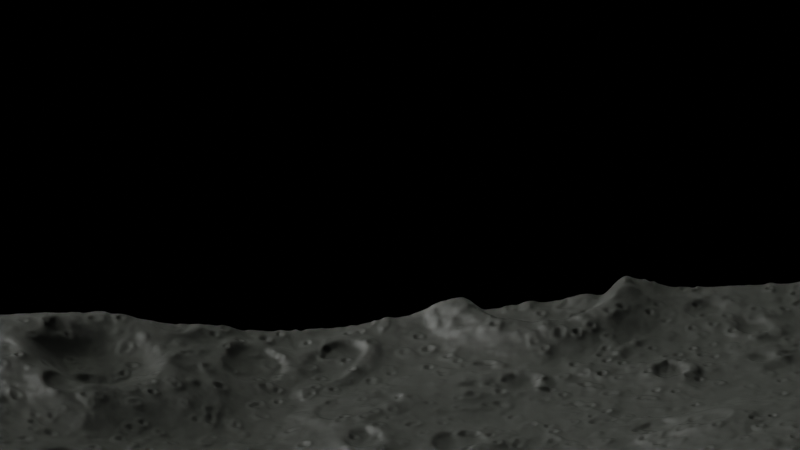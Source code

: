 # Source: Moon_With_Nodes.blend  (saved by Blender 3.0.42; exported with 4.5.12 LTS)
import bpy
from mathutils import Matrix  # noqa: F401  (used for matrix-valued properties, if any)

bpy.ops.wm.read_factory_settings(use_empty=True)
scene = bpy.context.scene
scene.name = 'Scene'

# ---- collections
col_collection = bpy.data.collections.new('Collection'); scene.collection.children.link(col_collection)
col_gn = bpy.data.collections.new('GN'); scene.collection.children.link(col_gn)

# ---- images (referenced by path relative to the original .blend; pixels are not part of the script)
import os
ASSET_DIR = os.environ.get("B2B_ASSET_DIR", "")  # directory of the original .blend (textures are referenced by path, not embedded)
HERE = os.path.dirname(os.path.abspath(__file__))  # packed textures are extracted next to this script under _unpacked/

def load_image(name, relpath, width, height, colorspace="sRGB"):
    """Load a texture the original file referenced (path relative to the .blend, or extracted next to this script)."""
    p = next((c for c in (os.path.join(HERE, relpath), os.path.join(ASSET_DIR, relpath)) if relpath and os.path.exists(c)), "")
    if p:
        img = bpy.data.images.load(p, check_existing=True)
        img.name = name
    else:  # same state as the original file: an image datablock whose file is absent (Cycles renders it pink)
        img = bpy.data.images.new(name, width, height)
        img.source = "FILE"
        img.filepath = "//" + (relpath or name)
    img.colorspace_settings.name = colorspace
    return img
img_moon_png = load_image('Moon.png', 'Moon.png', 1024, 1024, 'ACES2065-1')

# ---- materials (node trees are filled in below, after node groups)
mat_material = bpy.data.materials.new('Material')
mat_material.alpha_threshold = 0.0
mat_material.line_color = (0.0, 0.0, 0.0, 1.0)

# ---- node groups
ng_nodegroup_001 = bpy.data.node_groups.new('NodeGroup.001', 'GeometryNodeTree')
_s = ng_nodegroup_001.interface.new_socket(name='Geometry', in_out='OUTPUT', socket_type='NodeSocketGeometry')
ng_nodegroup_001.is_modifier = True
_N = ng_nodegroup_001.nodes; _L = ng_nodegroup_001.links
n0 = _N.new('GeometryNodeStoreNamedAttribute'); n0.name = 'Store Named Attribute'; n0.location = (-1186, 344)
n0.data_type = 'FLOAT_VECTOR'
n0.domain = 'CORNER'
n0.inputs[2].default_value = 'uv_map'
n1 = _N.new('GeometryNodeSetShadeSmooth'); n1.name = 'Set Shade Smooth'; n1.location = (-869, 370)
n2 = _N.new('GeometryNodeMeshGrid'); n2.name = 'Grid'; n2.location = (-1211, 344)
n2.inputs[0].default_value = 15.0
n2.inputs[1].default_value = 15.0
n2.inputs[2].default_value = 500
n2.inputs[3].default_value = 500
n3 = _N.new('GeometryNodeSetPosition'); n3.name = 'Set Position'; n3.location = (-468, 382)
n4 = _N.new('ShaderNodeCombineXYZ'); n4.name = 'Combine XYZ'; n4.location = (-660, 214)
n5 = _N.new('ShaderNodeMath'); n5.name = 'Math.001'; n5.location = (-829, 102)
n5.operation = 'MULTIPLY'
n5.inputs[1].default_value = 2.5
n6 = _N.new('ShaderNodeMath'); n6.name = 'Math'; n6.location = (-1038, -15)
n6.operation = 'SUBTRACT'
n6.inputs[1].default_value = 0.4
n7 = _N.new('ShaderNodeTexNoise'); n7.name = 'Noise Texture'; n7.location = (-1244, -139)
n7.inputs[2].default_value = 0.1
n7.inputs[4].default_value = 0.03333
n8 = _N.new('GeometryNodeSetPosition'); n8.name = 'Set Position.003'; n8.location = (-68, 390)
n9 = _N.new('ShaderNodeCombineXYZ'); n9.name = 'Combine XYZ.003'; n9.location = (-268, 197)
n10 = _N.new('ShaderNodeMath'); n10.name = 'Math.005'; n10.location = (-433, 56)
n10.operation = 'DIVIDE'
n10.inputs[1].default_value = 19.7
n11 = _N.new('ShaderNodeValToRGB'); n11.name = 'ColorRamp.001'; n11.location = (-731, -74)
n11.color_ramp.interpolation = 'B_SPLINE'
while len(n11.color_ramp.elements) > 1: n11.color_ramp.elements.remove(n11.color_ramp.elements[-1])
n11.color_ramp.elements[0].position = 0.2; n11.color_ramp.elements[0].color = (0.0, 0.0, 0.0, 1.0)
_e = n11.color_ramp.elements.new(0.3818); _e.color = (1.0, 1.0, 1.0, 1.0)
_e = n11.color_ramp.elements.new(0.4955); _e.color = (0.3042, 0.3042, 0.3042, 1.0)
n12 = _N.new('ShaderNodeMath'); n12.name = 'Math.006'; n12.location = (-908, -292)
n12.operation = 'SUBTRACT'
n12.inputs[1].default_value = -0.1
n13 = _N.new('ShaderNodeTexVoronoi'); n13.name = 'Voronoi Texture.001'; n13.location = (-1093, -412)
n13.feature = 'SMOOTH_F1'
n13.inputs[2].default_value = 4.9
n14 = _N.new('GeometryNodeSetPosition'); n14.name = 'Set Position.002'; n14.location = (298, 407)
n15 = _N.new('ShaderNodeCombineXYZ'); n15.name = 'Combine XYZ.004'; n15.location = (94, 215)
n16 = _N.new('ShaderNodeMath'); n16.name = 'Math.008'; n16.location = (-106, 55)
n16.operation = 'MULTIPLY'
n16.inputs[1].default_value = 0.05
n17 = _N.new('ShaderNodeMath'); n17.name = 'Math.007'; n17.location = (-299, -138)
n17.operation = 'SUBTRACT'
n17.inputs[1].default_value = 15.1
n18 = _N.new('ShaderNodeTexNoise'); n18.name = 'Noise Texture.001'; n18.location = (-516, -354)
n19 = _N.new('GeometryNodeSetPosition'); n19.name = 'Set Position.001'; n19.location = (807, 418)
n20 = _N.new('ShaderNodeCombineXYZ'); n20.name = 'Combine XYZ.002'; n20.location = (580, 270)
n21 = _N.new('ShaderNodeMath'); n21.name = 'Math.003'; n21.location = (379, 73)
n21.operation = 'DIVIDE'
n21.inputs[1].default_value = 11.1
n22 = _N.new('ShaderNodeValToRGB'); n22.name = 'ColorRamp'; n22.location = (108, -76)
n22.color_ramp.interpolation = 'B_SPLINE'
while len(n22.color_ramp.elements) > 1: n22.color_ramp.elements.remove(n22.color_ramp.elements[-1])
n22.color_ramp.elements[0].position = 0.3227; n22.color_ramp.elements[0].color = (0.0, 0.0, 0.0, 1.0)
_e = n22.color_ramp.elements.new(0.4); _e.color = (1.0, 1.0, 1.0, 1.0)
_e = n22.color_ramp.elements.new(0.5727); _e.color = (0.01011, 0.01011, 0.01011, 1.0)
n23 = _N.new('ShaderNodeMath'); n23.name = 'Math.004'; n23.location = (-80, -306)
n23.operation = 'SUBTRACT'
n23.inputs[1].default_value = -0.1
n24 = _N.new('ShaderNodeTexVoronoi'); n24.name = 'Voronoi Texture'; n24.location = (-265, -435)
n24.feature = 'SMOOTH_F1'
n24.inputs[2].default_value = -1.2
n25 = _N.new('GeometryNodeSetPosition'); n25.name = 'Set Position.004'; n25.location = (1244, 443)
n26 = _N.new('ShaderNodeCombineXYZ'); n26.name = 'Combine XYZ.005'; n26.location = (1053, 268)
n26.inputs[1].default_value = 0.6
n27 = _N.new('ShaderNodeMath'); n27.name = 'Math.009'; n27.location = (816, 71)
n27.operation = 'DIVIDE'
n27.inputs[1].default_value = 5.4
n28 = _N.new('ShaderNodeValToRGB'); n28.name = 'ColorRamp.002'; n28.location = (525, -91)
n28.color_ramp.interpolation = 'CARDINAL'
while len(n28.color_ramp.elements) > 1: n28.color_ramp.elements.remove(n28.color_ramp.elements[-1])
n28.color_ramp.elements[0].position = 0.3227; n28.color_ramp.elements[0].color = (0.0, 0.0, 0.0, 1.0)
_e = n28.color_ramp.elements.new(0.4); _e.color = (1.0, 1.0, 1.0, 1.0)
_e = n28.color_ramp.elements.new(0.5727); _e.color = (0.01011, 0.01011, 0.01011, 1.0)
n29 = _N.new('ShaderNodeMath'); n29.name = 'Math.010'; n29.location = (354, -324)
n29.operation = 'SUBTRACT'
n29.inputs[1].default_value = -0.1
n30 = _N.new('ShaderNodeTexVoronoi'); n30.name = 'Voronoi Texture.002'; n30.location = (169, -443)
n30.feature = 'SMOOTH_F1'
n30.inputs[2].default_value = 0.3
n31 = _N.new('NodeGroupInput'); n31.name = 'Group Input'; n31.location = (-1444, 0)
n32 = _N.new('NodeGroupOutput'); n32.name = 'Group Output'; n32.location = (1684, 0)
n33 = _N.new('GeometryNodeSetMaterial'); n33.name = 'Set Material'; n33.location = (1464, 143)
n33.inputs[2].default_value = mat_material
_L.new(n25.outputs[0], n33.inputs[0])
_L.new(n1.outputs[0], n3.inputs[0])
_L.new(n4.outputs[0], n3.inputs[3])
_L.new(n6.outputs[0], n5.inputs[0])
_L.new(n5.outputs[0], n4.inputs[2])
_L.new(n24.outputs[0], n23.inputs[0])
_L.new(n22.outputs[0], n21.inputs[0])
_L.new(n20.outputs[0], n19.inputs[3])
_L.new(n21.outputs[0], n20.inputs[2])
_L.new(n23.outputs[0], n22.inputs[0])
_L.new(n17.outputs[0], n16.inputs[0])
_L.new(n16.outputs[0], n15.inputs[2])
_L.new(n18.outputs[0], n17.inputs[0])
_L.new(n15.outputs[0], n14.inputs[3])
_L.new(n13.outputs[0], n12.inputs[0])
_L.new(n11.outputs[0], n10.inputs[0])
_L.new(n9.outputs[0], n8.inputs[3])
_L.new(n10.outputs[0], n9.inputs[2])
_L.new(n12.outputs[0], n11.inputs[0])
_L.new(n3.outputs[0], n8.inputs[0])
_L.new(n14.outputs[0], n19.inputs[0])
_L.new(n30.outputs[0], n29.inputs[0])
_L.new(n28.outputs[0], n27.inputs[0])
_L.new(n26.outputs[0], n25.inputs[3])
_L.new(n27.outputs[0], n26.inputs[2])
_L.new(n29.outputs[0], n28.inputs[0])
_L.new(n19.outputs[0], n25.inputs[0])
_L.new(n8.outputs[0], n14.inputs[0])
_L.new(n7.outputs[0], n6.inputs[0])
_L.new(n0.outputs[0], n1.inputs[0])
_L.new(n33.outputs[0], n32.inputs[0])
_L.new(n2.outputs[0], n0.inputs[0])
_L.new(n2.outputs[1], n0.inputs[3])
n32.is_active_output = True
ng_geometry_nodes = bpy.data.node_groups.new('Geometry Nodes', 'GeometryNodeTree')
_s = ng_geometry_nodes.interface.new_socket(name='Geometry', in_out='OUTPUT', socket_type='NodeSocketGeometry')
_s = ng_geometry_nodes.interface.new_socket(name='Geometry', in_out='INPUT', socket_type='NodeSocketGeometry')
ng_geometry_nodes.is_modifier = True
# nodes of 'Geometry Nodes' reference scene objects; filled in after objects exist

# ---- material node trees
mat_material.use_nodes = True; mat_material.node_tree.nodes.clear()

# ---- world
world_world = bpy.data.worlds.new('World'); scene.world = world_world
world_world.use_nodes = True; world_world.node_tree.nodes.clear()
_N = world_world.node_tree.nodes; _L = world_world.node_tree.links
n0 = _N.new('ShaderNodeOutputWorld'); n0.name = 'World Output'; n0.location = (392, 300)
n1 = _N.new('ShaderNodeCameraData'); n1.name = 'Camera Data'; n1.location = (-301, 265)
n2 = _N.new('ShaderNodeTexCoord'); n2.name = 'Texture Coordinate'; n2.location = (-466, 299)
n2.object = None
n3 = _N.new('ShaderNodeTexEnvironment'); n3.name = 'Environment Texture'; n3.location = (62, 363)
n3.image = img_moon_png
n3.interpolation = 'Smart'
n4 = _N.new('ShaderNodeVectorTransform'); n4.name = 'Vector Transform'; n4.location = (-158, 277)
n4.convert_to = 'WORLD'
n4.inputs[0].default_value = (1.5, 1.5, 1.5)
_L.new(n3.outputs[0], n0.inputs[0])
_L.new(n4.outputs[0], n3.inputs[0])
n0.is_active_output = True
world_world.color = (0.05088, 0.05088, 0.05088)
world_world.use_sun_shadow = False
world_world.sun_shadow_jitter_overblur = 0.0

# ---- cameras
cam_camera = bpy.data.cameras.new('Camera')
cam_camera.clip_end = 100.0
cam_camera.lens = 239.0
cam_camera.ortho_scale = 7.314

# ---- lights
light_light = bpy.data.lights.new('Light', 'SUN')
light_light.transmission_factor = 0.0
light_light.angle = 1.032
light_light.energy = 3.5
light_light.shadow_soft_size = 0.1
light_light.shadow_cascade_max_distance = 1000.0

# ---- meshes
me_cube = bpy.data.meshes.new('Cube')
me_cube.from_pydata([(1.0, 1.0, 1.0), (1.0, 1.0, -1.0), (1.0, -1.0, 1.0), (1.0, -1.0, -1.0), (-1.0, 1.0, 1.0), (-1.0, 1.0, -1.0), (-1.0, -1.0, 1.0), (-1.0, -1.0, -1.0)], [], [(0, 4, 6, 2), (3, 2, 6, 7), (7, 6, 4, 5), (5, 1, 3, 7), (1, 0, 2, 3), (5, 4, 0, 1)])
_uv = me_cube.uv_layers.new(name='UVMap')
_uv.uv.foreach_set('vector', [0.625, 0.5, 0.875, 0.5, 0.875, 0.75, 0.625, 0.75, 0.375, 0.75, 0.625, 0.75, 0.625, 1.0, 0.375, 1.0, 0.375, 0.0, 0.625, 0.0, 0.625, 0.25, 0.375, 0.25, 0.125, 0.5, 0.375, 0.5, 0.375, 0.75, 0.125, 0.75, 0.375, 0.5, 0.625, 0.5, 0.625, 0.75, 0.375, 0.75, 0.375, 0.25, 0.625, 0.25, 0.625, 0.5, 0.375, 0.5])
me_cube.materials.append(mat_material)
me_cube.use_remesh_preserve_volume = False
me_cube.use_remesh_preserve_attributes = False
me_cube.use_mirror_vertex_groups = False
me_cube.update()
me_plane = bpy.data.meshes.new('Plane')
me_plane.from_pydata([(-7.5, -7.5, 0.0), (7.5, -7.5, 0.0), (-7.5, 7.5, 0.0), (7.5, 7.5, 0.0)], [], [(0, 1, 3, 2)])
me_plane.polygons.foreach_set('use_smooth', [True] * 1)
_uv = me_plane.uv_layers.new(name='UVMap')
_uv.uv.foreach_set('vector', [0.0, 0.0, 1.0, 0.0, 1.0, 1.0, 0.0, 1.0])
me_plane.materials.append(mat_material)
me_plane.materials.append(None)
me_plane.use_remesh_fix_poles = True
me_plane.use_remesh_preserve_attributes = False
me_plane.update()
me_plane_001 = bpy.data.meshes.new('Plane.001')
me_plane_001.from_pydata([(-7.5, -7.5, 0.0), (7.5, -7.5, 0.0), (-7.5, 7.5, 0.0), (7.5, 7.5, 0.0)], [], [(0, 1, 3, 2)])
_uv = me_plane_001.uv_layers.new(name='UVMap')
_uv.uv.foreach_set('vector', [0.0, 0.0, 1.0, 0.0, 1.0, 1.0, 0.0, 1.0])
me_plane_001.use_remesh_fix_poles = True
me_plane_001.use_remesh_preserve_attributes = False
me_plane_001.update()

# ---- objects
ob_cube = bpy.data.objects.new('Cube', me_cube)
ob_light = bpy.data.objects.new('Light', light_light)
ob_camera = bpy.data.objects.new('Camera', cam_camera)
ob_plane = bpy.data.objects.new('Plane', me_plane)
ob_plane_001 = bpy.data.objects.new('Plane.001', me_plane_001)
_N = ng_geometry_nodes.nodes; _L = ng_geometry_nodes.links
n0 = _N.new('NodeGroupInput'); n0.name = 'Group Input'; n0.location = (-340, 0)
n1 = _N.new('GeometryNodeObjectInfo'); n1.name = 'Object Info'; n1.location = (-120, 22)
n1.inputs[0].default_value = ob_plane
n2 = _N.new('GeometryNodeDistributePointsOnFaces'); n2.name = 'Distribute Points on Faces'; n2.location = (100, 35)
n2.use_legacy_normal = True
n2.inputs[4].default_value = 0.8
n2.inputs[6].default_value = 10
n3 = _N.new('GeometryNodeInstanceOnPoints'); n3.name = 'Instance on Points'; n3.location = (697, 63)
n4 = _N.new('GeometryNodeMeshCircle'); n4.name = 'Mesh Circle'; n4.location = (93, -245)
n4.inputs[0].default_value = 87
n4.inputs[1].default_value = 0.2
n5 = _N.new('FunctionNodeRandomValue'); n5.name = 'Random Value'; n5.location = (268, -357)
n5.inputs[2].default_value = -2.0
n5.inputs[3].default_value = 3.2
n5.inputs[8].default_value = 57
n6 = _N.new('NodeGroupOutput'); n6.name = 'Group Output'; n6.location = (1186, 51)
_L.new(n1.outputs[4], n2.inputs[0])
_L.new(n3.outputs[0], n6.inputs[0])
_L.new(n2.outputs[0], n3.inputs[0])
_L.new(n4.outputs[0], n3.inputs[2])
_L.new(n5.outputs[1], n3.inputs[6])
n6.is_active_output = True
_N = mat_material.node_tree.nodes; _L = mat_material.node_tree.links
n0 = _N.new('ShaderNodeMath'); n0.name = 'Math.001'; n0.location = (-4062, -125)
n0.operation = 'ABSOLUTE'
n0.use_clamp = True
n1 = _N.new('ShaderNodeTexCoord'); n1.name = 'Texture Coordinate'; n1.location = (-1008, 287)
n1.object = ob_plane
n1.from_instancer = True
n2 = _N.new('ShaderNodeTexNoise'); n2.name = 'Musgrave Texture'; n2.location = (-834, 389)
n2.width = 150
n2.noise_dimensions = '4D'
n2.noise_type = 'RIDGED_MULTIFRACTAL'
n2.normalize = False
n2.inputs[1].default_value = 100.0
n2.inputs[2].default_value = -243.2
n2.inputs[3].default_value = 14.0
n2.inputs[4].default_value = 8.98e-25
n2.inputs[5].default_value = 14.7
n3 = _N.new('ShaderNodeTexNoise'); n3.name = 'Noise Texture'; n3.location = (-828, 43)
n3.inputs[2].default_value = 120.0
n3.inputs[3].default_value = 15.0
n3.inputs[4].default_value = 1.0
n3.inputs[8].default_value = 4.1
n4 = _N.new('ShaderNodeMath'); n4.name = 'Math.002'; n4.location = (-632, 40)
n4.operation = 'ABSOLUTE'
n4.use_clamp = True
n5 = _N.new('ShaderNodeValToRGB'); n5.name = 'ColorRamp.001'; n5.location = (-424, 38)
while len(n5.color_ramp.elements) > 1: n5.color_ramp.elements.remove(n5.color_ramp.elements[-1])
n5.color_ramp.elements[0].position = 0.1182; n5.color_ramp.elements[0].color = (0.0, 0.0, 0.0, 1.0)
_e = n5.color_ramp.elements.new(0.4788); _e.color = (1.0, 1.0, 1.0, 1.0)
n6 = _N.new('ShaderNodeMath'); n6.name = 'Math'; n6.location = (-591, 373)
n6.operation = 'ABSOLUTE'
n6.use_clamp = True
n7 = _N.new('ShaderNodeValToRGB'); n7.name = 'ColorRamp'; n7.location = (-356, 372)
while len(n7.color_ramp.elements) > 1: n7.color_ramp.elements.remove(n7.color_ramp.elements[-1])
n7.color_ramp.elements[0].position = 0.0; n7.color_ramp.elements[0].color = (0.0, 0.0, 0.0, 1.0)
_e = n7.color_ramp.elements.new(0.06212); _e.color = (0.25, 0.25, 0.25, 1.0)
_e = n7.color_ramp.elements.new(0.2576); _e.color = (0.5, 0.5, 0.5, 1.0)
_e = n7.color_ramp.elements.new(0.46); _e.color = (1.0, 1.0, 1.0, 1.0)
n8 = _N.new('ShaderNodeBsdfPrincipled'); n8.name = 'Principled BSDF'; n8.location = (-42, 770)
n8.distribution = 'GGX'
n8.subsurface_method = 'RANDOM_WALK_SKIN'
n8.inputs[0].default_value = (0.1017, 0.1094, 0.09366, 1.0)
n8.inputs[1].default_value = 0.7576
n8.inputs[2].default_value = 0.9182
n8.inputs[3].default_value = 1.2
n8.inputs[19].default_value = 0.25
n8.inputs[20].default_value = 0.0
n8.inputs[27].default_value = (0.0, 0.0, 0.0, 1.0)
n8.inputs[28].default_value = 1.0
n9 = _N.new('ShaderNodeAddShader'); n9.name = 'Add Shader'; n9.location = (971, 236)
n10 = _N.new('ShaderNodeVectorMath'); n10.name = 'Vector Math'; n10.location = (532, -53)
n11 = _N.new('ShaderNodeDisplacement'); n11.name = 'Displacement'; n11.location = (834, -24)
n11.space = 'WORLD'
n11.inputs[0].default_value = 200.4
n11.inputs[1].default_value = 5.0
n11.inputs[2].default_value = 1.0
n12 = _N.new('ShaderNodeBsdfPrincipled'); n12.name = 'Principled BSDF.002'; n12.location = (-43, 19)
n12.distribution = 'GGX'
n12.subsurface_method = 'RANDOM_WALK_SKIN'
n12.inputs[0].default_value = (0.1362, 0.1467, 0.1252, 1.0)
n12.inputs[1].default_value = 0.06364
n12.inputs[2].default_value = 0.3697
n12.inputs[3].default_value = 1.2
n12.inputs[18].default_value = 2.0
n12.inputs[20].default_value = 0.0
n12.inputs[27].default_value = (0.0, 0.0, 0.0, 1.0)
n13 = _N.new('ShaderNodeOutputMaterial'); n13.name = 'Material Output'; n13.location = (1312, 148)
_L.new(n8.outputs[0], n9.inputs[0])
_L.new(n9.outputs[0], n13.inputs[0])
_L.new(n7.outputs[0], n8.inputs[5])
_L.new(n6.outputs[0], n7.inputs[0])
_L.new(n11.outputs[0], n13.inputs[2])
_L.new(n10.outputs[0], n11.inputs[3])
_L.new(n7.outputs[0], n10.inputs[0])
_L.new(n1.outputs[3], n3.inputs[0])
_L.new(n12.outputs[0], n9.inputs[1])
_L.new(n5.outputs[0], n10.inputs[1])
_L.new(n5.outputs[0], n12.inputs[5])
_L.new(n4.outputs[0], n5.inputs[0])
_L.new(n3.outputs[1], n4.inputs[0])
_L.new(n2.outputs[0], n6.inputs[0])
_L.new(n1.outputs[3], n2.inputs[0])
n13.is_active_output = True

# ---- transforms, parenting, visibility, modifiers, constraints
ob_cube.location = (0.0, 0.0, 0.0)
ob_cube.lock_rotations_4d = False
ob_cube.empty_display_type = 'ARROWS'
ob_cube.hide_render = True
ob_cube.lineart.crease_threshold = 0.0
ob_light.location = (12.21, 9.969, 10.31)
ob_light.rotation_euler = (1.367, 0.3626, 2.353)
ob_light.lock_rotations_4d = False
ob_light.empty_display_type = 'ARROWS'
ob_light.color = (0.0, 0.0, 0.0, 0.0)
ob_light.lineart.crease_threshold = 0.0
ob_camera.location = (-47.71, 7.244, 26.43)
ob_camera.rotation_euler = (1.134, -0.03095, -1.671)
ob_camera.lock_rotations_4d = False
ob_camera.empty_display_type = 'ARROWS'
ob_camera.color = (0.0, 0.0, 0.0, 0.0)
ob_camera.display_type = 'WIRE'
ob_camera.lineart.crease_threshold = 0.0
ob_plane.location = (0.0, 0.0, 0.0)
_m = ob_plane.modifiers.new('GeometryNodes', 'NODES')
_m.node_group = ng_nodegroup_001
_m = ob_plane.modifiers.new('Subdivision', 'SUBSURF')
ob_plane_001.location = (0.0, 0.0, 0.0)
_m = ob_plane_001.modifiers.new('GeometryNodes', 'NODES')
_m.node_group = ng_geometry_nodes

# ---- collection membership
col_collection.objects.link(ob_cube)
col_collection.objects.link(ob_light)
col_collection.objects.link(ob_camera)
col_gn.objects.link(ob_plane)
col_gn.objects.link(ob_plane_001)

# ---- scene / render settings (as saved in the file)
scene.camera = ob_camera
scene.frame_start = 1; scene.frame_end = 250; scene.frame_set(120)
scene.render.engine = 'CYCLES'
scene.cycles.samples = 128
scene.cycles.sampling_pattern = 'TABULATED_SOBOL'
scene.cycles.use_light_tree = False
scene.cycles.tile_size = 512
scene.view_settings.view_transform = 'Filmic'
bpy.context.view_layer.update()

